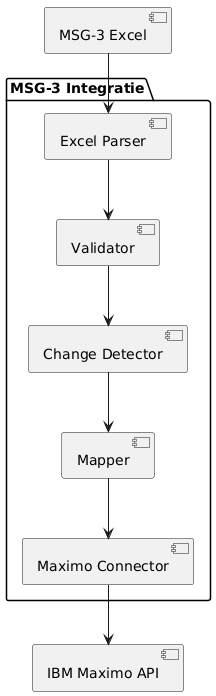

The diagram above was rendered by PlantUML. Its source (embedded in the PNG):
@startuml
package "MSG-3 Integratie" {
    [Excel Parser]
    [Validator]
    [Change Detector]
    [Mapper]
    [Maximo Connector]
}

[MSG-3 Excel] --> [Excel Parser]
[Excel Parser] --> [Validator]
[Validator] --> [Change Detector]
[Change Detector] --> [Mapper]
[Mapper] --> [Maximo Connector]
[Maximo Connector] --> [IBM Maximo API]
@enduml